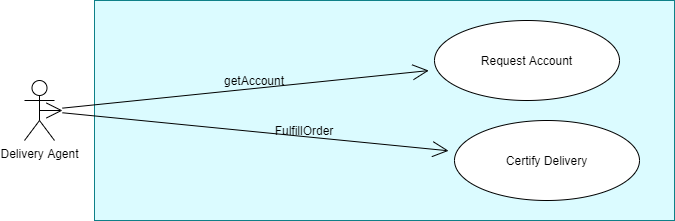

The diagram above was exported from draw.io. Its source (the exported page's mxGraphModel, read from the mxfile embedded in the PNG):
<mxGraphModel dx="1422" dy="762" grid="1" gridSize="10" guides="1" tooltips="1" connect="1" arrows="1" fold="1" page="1" pageScale="1" pageWidth="850" pageHeight="1100" math="0" shadow="0">
  <root>
    <mxCell id="oEUw211mNVSSrc10Gbpv-0" />
    <mxCell id="oEUw211mNVSSrc10Gbpv-1" parent="oEUw211mNVSSrc10Gbpv-0" />
    <mxCell id="kbYVfZnh1ErRzObRmpKK-0" value="" style="rounded=0;whiteSpace=wrap;html=1;hachureGap=4;pointerEvents=0;fillColor=#DBFBFF;strokeColor=#0e8088;" vertex="1" parent="oEUw211mNVSSrc10Gbpv-1">
      <mxGeometry x="160" y="170" width="580" height="220" as="geometry" />
    </mxCell>
    <mxCell id="kbYVfZnh1ErRzObRmpKK-1" style="edgeStyle=none;curved=1;rounded=0;orthogonalLoop=1;jettySize=auto;html=1;endArrow=open;startSize=14;endSize=14;sourcePerimeterSpacing=8;targetPerimeterSpacing=8;" edge="1" parent="oEUw211mNVSSrc10Gbpv-1" source="kbYVfZnh1ErRzObRmpKK-5" target="kbYVfZnh1ErRzObRmpKK-6">
      <mxGeometry relative="1" as="geometry" />
    </mxCell>
    <mxCell id="kbYVfZnh1ErRzObRmpKK-4" style="edgeStyle=none;curved=1;rounded=0;orthogonalLoop=1;jettySize=auto;html=1;endArrow=open;startSize=14;endSize=14;sourcePerimeterSpacing=8;targetPerimeterSpacing=8;" edge="1" parent="oEUw211mNVSSrc10Gbpv-1" source="kbYVfZnh1ErRzObRmpKK-5" target="kbYVfZnh1ErRzObRmpKK-9">
      <mxGeometry relative="1" as="geometry" />
    </mxCell>
    <mxCell id="kbYVfZnh1ErRzObRmpKK-5" value="Delivery Agent" style="shape=umlActor;verticalLabelPosition=bottom;verticalAlign=top;html=1;outlineConnect=0;hachureGap=4;pointerEvents=0;" vertex="1" parent="oEUw211mNVSSrc10Gbpv-1">
      <mxGeometry x="90" y="250" width="30" height="60" as="geometry" />
    </mxCell>
    <mxCell id="kbYVfZnh1ErRzObRmpKK-6" value="Certify Delivery" style="ellipse;whiteSpace=wrap;html=1;hachureGap=4;pointerEvents=0;" vertex="1" parent="oEUw211mNVSSrc10Gbpv-1">
      <mxGeometry x="520" y="290" width="185" height="80" as="geometry" />
    </mxCell>
    <mxCell id="kbYVfZnh1ErRzObRmpKK-9" value="Request Account" style="ellipse;whiteSpace=wrap;html=1;hachureGap=4;pointerEvents=0;" vertex="1" parent="oEUw211mNVSSrc10Gbpv-1">
      <mxGeometry x="500" y="190" width="185" height="80" as="geometry" />
    </mxCell>
    <mxCell id="kbYVfZnh1ErRzObRmpKK-10" value="getAccount" style="text;html=1;strokeColor=none;fillColor=none;align=center;verticalAlign=middle;whiteSpace=wrap;rounded=0;hachureGap=4;pointerEvents=0;" vertex="1" parent="oEUw211mNVSSrc10Gbpv-1">
      <mxGeometry x="300" y="240" width="40" height="20" as="geometry" />
    </mxCell>
    <mxCell id="kbYVfZnh1ErRzObRmpKK-11" value="FulfillOrder" style="text;html=1;strokeColor=none;fillColor=none;align=center;verticalAlign=middle;whiteSpace=wrap;rounded=0;hachureGap=4;pointerEvents=0;" vertex="1" parent="oEUw211mNVSSrc10Gbpv-1">
      <mxGeometry x="350" y="290" width="40" height="20" as="geometry" />
    </mxCell>
    <mxCell id="kbYVfZnh1ErRzObRmpKK-14" style="edgeStyle=none;curved=1;rounded=0;orthogonalLoop=1;jettySize=auto;html=1;exitX=0.5;exitY=0.5;exitDx=0;exitDy=0;exitPerimeter=0;endArrow=open;startSize=14;endSize=14;sourcePerimeterSpacing=8;targetPerimeterSpacing=8;" edge="1" parent="oEUw211mNVSSrc10Gbpv-1" source="kbYVfZnh1ErRzObRmpKK-5" target="kbYVfZnh1ErRzObRmpKK-5">
      <mxGeometry relative="1" as="geometry" />
    </mxCell>
  </root>
</mxGraphModel>